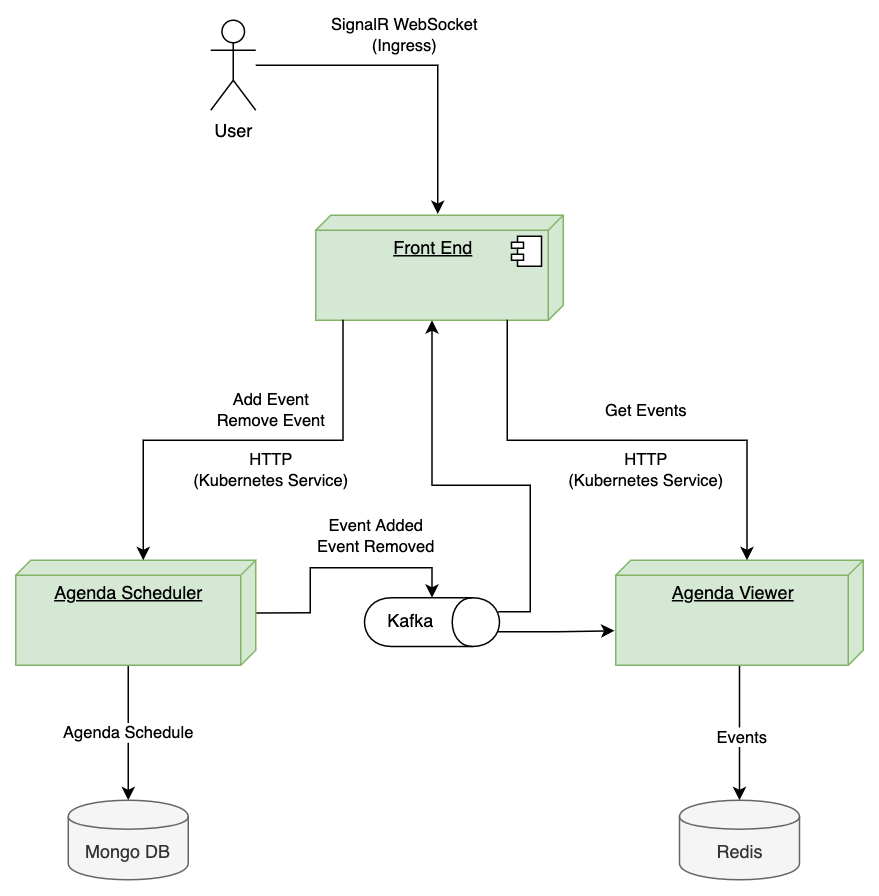

The diagram above was exported from draw.io. Its source (the exported page's mxGraphModel, read from the mxfile embedded in the PNG):
<mxGraphModel dx="1715" dy="2760" grid="1" gridSize="10" guides="1" tooltips="1" connect="1" arrows="1" fold="1" page="1" pageScale="1" pageWidth="850" pageHeight="1100" math="0" shadow="0">
  <root>
    <mxCell id="0" />
    <mxCell id="1" parent="0" />
    <mxCell id="PbtmngsIZZnjKnHMOv_J-54" value="" style="edgeStyle=orthogonalEdgeStyle;rounded=0;orthogonalLoop=1;jettySize=auto;html=1;" edge="1" parent="1" source="PbtmngsIZZnjKnHMOv_J-48" target="PbtmngsIZZnjKnHMOv_J-51">
      <mxGeometry relative="1" as="geometry" />
    </mxCell>
    <mxCell id="PbtmngsIZZnjKnHMOv_J-56" value="Events" style="edgeLabel;html=1;align=center;verticalAlign=middle;resizable=0;points=[];" vertex="1" connectable="0" parent="PbtmngsIZZnjKnHMOv_J-54">
      <mxGeometry x="0.0649" y="1" relative="1" as="geometry">
        <mxPoint as="offset" />
      </mxGeometry>
    </mxCell>
    <mxCell id="PbtmngsIZZnjKnHMOv_J-48" value="Agenda Viewer" style="verticalAlign=top;align=center;spacingTop=8;spacingLeft=2;spacingRight=12;shape=cube;size=10;direction=south;fontStyle=4;html=1;fillColor=#d5e8d4;strokeColor=#82b366;" vertex="1" parent="1">
      <mxGeometry x="-330" y="-780" width="165" height="70" as="geometry" />
    </mxCell>
    <mxCell id="PbtmngsIZZnjKnHMOv_J-67" style="edgeStyle=orthogonalEdgeStyle;rounded=0;orthogonalLoop=1;jettySize=auto;html=1;exitX=0.502;exitY=-0.001;exitDx=0;exitDy=0;exitPerimeter=0;entryX=0;entryY=0.5;entryDx=0;entryDy=0;" edge="1" parent="1" source="PbtmngsIZZnjKnHMOv_J-49" target="PbtmngsIZZnjKnHMOv_J-57">
      <mxGeometry relative="1" as="geometry" />
    </mxCell>
    <mxCell id="PbtmngsIZZnjKnHMOv_J-68" value="Event Added&lt;br&gt;Event Removed" style="edgeLabel;html=1;align=center;verticalAlign=middle;resizable=0;points=[];" vertex="1" connectable="0" parent="PbtmngsIZZnjKnHMOv_J-67">
      <mxGeometry x="0.2474" y="2" relative="1" as="geometry">
        <mxPoint x="5" y="-19" as="offset" />
      </mxGeometry>
    </mxCell>
    <mxCell id="PbtmngsIZZnjKnHMOv_J-81" value="&lt;meta charset=&quot;utf-8&quot;&gt;&lt;span style=&quot;color: rgb(0, 0, 0); font-family: helvetica; font-size: 11px; font-style: normal; font-weight: 400; letter-spacing: normal; text-align: center; text-indent: 0px; text-transform: none; word-spacing: 0px; background-color: rgb(255, 255, 255); display: inline; float: none;&quot;&gt;Agenda Schedule&lt;/span&gt;" style="edgeStyle=orthogonalEdgeStyle;rounded=0;orthogonalLoop=1;jettySize=auto;html=1;exitX=0;exitY=0;exitDx=70;exitDy=85;exitPerimeter=0;entryX=0.5;entryY=0;entryDx=0;entryDy=0;" edge="1" parent="1" source="PbtmngsIZZnjKnHMOv_J-49" target="PbtmngsIZZnjKnHMOv_J-50">
      <mxGeometry relative="1" as="geometry" />
    </mxCell>
    <mxCell id="PbtmngsIZZnjKnHMOv_J-49" value="Agenda Scheduler" style="verticalAlign=top;align=center;spacingTop=8;spacingLeft=2;spacingRight=12;shape=cube;size=10;direction=south;fontStyle=4;html=1;fillColor=#d5e8d4;strokeColor=#82b366;" vertex="1" parent="1">
      <mxGeometry x="-730" y="-780" width="160" height="70" as="geometry" />
    </mxCell>
    <mxCell id="PbtmngsIZZnjKnHMOv_J-50" value="Mongo DB" style="shape=cylinder;whiteSpace=wrap;html=1;boundedLbl=1;backgroundOutline=1;fillColor=#f5f5f5;strokeColor=#666666;fontColor=#333333;" vertex="1" parent="1">
      <mxGeometry x="-695" y="-620" width="80" height="53" as="geometry" />
    </mxCell>
    <mxCell id="PbtmngsIZZnjKnHMOv_J-51" value="Redis" style="shape=cylinder;whiteSpace=wrap;html=1;boundedLbl=1;backgroundOutline=1;fillColor=#f5f5f5;strokeColor=#666666;fontColor=#333333;" vertex="1" parent="1">
      <mxGeometry x="-287.5" y="-620" width="80" height="53" as="geometry" />
    </mxCell>
    <mxCell id="PbtmngsIZZnjKnHMOv_J-83" style="edgeStyle=orthogonalEdgeStyle;rounded=0;orthogonalLoop=1;jettySize=auto;html=1;exitX=0.699;exitY=0.016;exitDx=0;exitDy=0;entryX=0.671;entryY=1.005;entryDx=0;entryDy=0;entryPerimeter=0;exitPerimeter=0;" edge="1" parent="1" source="PbtmngsIZZnjKnHMOv_J-57" target="PbtmngsIZZnjKnHMOv_J-48">
      <mxGeometry relative="1" as="geometry" />
    </mxCell>
    <mxCell id="PbtmngsIZZnjKnHMOv_J-85" style="edgeStyle=orthogonalEdgeStyle;rounded=0;orthogonalLoop=1;jettySize=auto;html=1;exitX=0.288;exitY=0.009;exitDx=0;exitDy=0;exitPerimeter=0;entryX=0;entryY=0;entryDx=70;entryDy=87.5;entryPerimeter=0;" edge="1" parent="1" source="PbtmngsIZZnjKnHMOv_J-57" target="PbtmngsIZZnjKnHMOv_J-70">
      <mxGeometry relative="1" as="geometry">
        <Array as="points">
          <mxPoint x="-387" y="-746" />
          <mxPoint x="-387" y="-830" />
          <mxPoint x="-452" y="-830" />
        </Array>
      </mxGeometry>
    </mxCell>
    <mxCell id="PbtmngsIZZnjKnHMOv_J-57" value="Kafka" style="shape=cylinder;whiteSpace=wrap;html=1;boundedLbl=1;backgroundOutline=1;rotation=90;verticalAlign=middle;textDirection=ltr;horizontal=0;" vertex="1" parent="1">
      <mxGeometry x="-468.75" y="-783.75" width="32.5" height="90" as="geometry" />
    </mxCell>
    <mxCell id="PbtmngsIZZnjKnHMOv_J-78" value="&lt;meta charset=&quot;utf-8&quot;&gt;&lt;span style=&quot;color: rgb(0, 0, 0); font-family: helvetica; font-size: 11px; font-style: normal; font-weight: 400; letter-spacing: normal; text-align: center; text-indent: 0px; text-transform: none; word-spacing: 0px; background-color: rgb(255, 255, 255); display: inline; float: none;&quot;&gt;SignalR WebSocket&lt;/span&gt;&lt;br style=&quot;color: rgb(0, 0, 0); font-family: helvetica; font-size: 11px; font-style: normal; font-weight: 400; letter-spacing: normal; text-align: center; text-indent: 0px; text-transform: none; word-spacing: 0px;&quot;&gt;&lt;span style=&quot;color: rgb(0, 0, 0); font-family: helvetica; font-size: 11px; font-style: normal; font-weight: 400; letter-spacing: normal; text-align: center; text-indent: 0px; text-transform: none; word-spacing: 0px; background-color: rgb(255, 255, 255); display: inline; float: none;&quot;&gt;(Ingress)&lt;/span&gt;" style="edgeStyle=orthogonalEdgeStyle;rounded=0;orthogonalLoop=1;jettySize=auto;html=1;entryX=-0.012;entryY=0.507;entryDx=0;entryDy=0;entryPerimeter=0;" edge="1" parent="1" target="PbtmngsIZZnjKnHMOv_J-70">
      <mxGeometry x="-0.108" y="20" relative="1" as="geometry">
        <mxPoint x="-570" y="-1110" as="sourcePoint" />
        <mxPoint as="offset" />
      </mxGeometry>
    </mxCell>
    <mxCell id="PbtmngsIZZnjKnHMOv_J-63" value="User" style="shape=umlActor;verticalLabelPosition=bottom;verticalAlign=top;html=1;outlineConnect=0;fillColor=default;" vertex="1" parent="1">
      <mxGeometry x="-600" y="-1140" width="30" height="60" as="geometry" />
    </mxCell>
    <mxCell id="PbtmngsIZZnjKnHMOv_J-72" value="" style="group" vertex="1" connectable="0" parent="1">
      <mxGeometry x="-530" y="-1010" width="165" height="70" as="geometry" />
    </mxCell>
    <mxCell id="PbtmngsIZZnjKnHMOv_J-70" value="Front End" style="verticalAlign=top;align=center;spacingTop=8;spacingLeft=2;spacingRight=12;shape=cube;size=10;direction=south;fontStyle=4;html=1;fillColor=#d5e8d4;strokeColor=#82b366;" vertex="1" parent="PbtmngsIZZnjKnHMOv_J-72">
      <mxGeometry width="165" height="70" as="geometry" />
    </mxCell>
    <mxCell id="PbtmngsIZZnjKnHMOv_J-71" value="" style="shape=component;jettyWidth=8;jettyHeight=4;" vertex="1" parent="PbtmngsIZZnjKnHMOv_J-72">
      <mxGeometry x="130.5" y="14" width="20" height="20" as="geometry" />
    </mxCell>
    <mxCell id="PbtmngsIZZnjKnHMOv_J-79" value="&lt;span style=&quot;color: rgb(0 , 0 , 0) ; font-family: &amp;#34;helvetica&amp;#34; ; font-size: 11px ; font-style: normal ; font-weight: 400 ; letter-spacing: normal ; text-align: center ; text-indent: 0px ; text-transform: none ; word-spacing: 0px ; background-color: rgb(255 , 255 , 255) ; display: inline ; float: none&quot;&gt;Add Event&lt;/span&gt;&lt;br style=&quot;color: rgb(0 , 0 , 0) ; font-family: &amp;#34;helvetica&amp;#34; ; font-size: 11px ; font-style: normal ; font-weight: 400 ; letter-spacing: normal ; text-align: center ; text-indent: 0px ; text-transform: none ; word-spacing: 0px&quot;&gt;&lt;span style=&quot;color: rgb(0 , 0 , 0) ; font-family: &amp;#34;helvetica&amp;#34; ; font-size: 11px ; font-style: normal ; font-weight: 400 ; letter-spacing: normal ; text-align: center ; text-indent: 0px ; text-transform: none ; word-spacing: 0px ; background-color: rgb(255 , 255 , 255) ; display: inline ; float: none&quot;&gt;Remove Event&lt;/span&gt;" style="edgeStyle=orthogonalEdgeStyle;rounded=0;orthogonalLoop=1;jettySize=auto;html=1;exitX=0.995;exitY=0.89;exitDx=0;exitDy=0;exitPerimeter=0;entryX=0;entryY=0;entryDx=0;entryDy=75;entryPerimeter=0;" edge="1" parent="1" source="PbtmngsIZZnjKnHMOv_J-70" target="PbtmngsIZZnjKnHMOv_J-49">
      <mxGeometry x="-0.1243" y="-20" relative="1" as="geometry">
        <mxPoint as="offset" />
      </mxGeometry>
    </mxCell>
    <mxCell id="PbtmngsIZZnjKnHMOv_J-87" value="HTTP&lt;br&gt;&lt;span style=&quot;font-family: &amp;#34;helvetica&amp;#34;&quot;&gt;(Kubernetes Service)&lt;/span&gt;" style="edgeLabel;html=1;align=center;verticalAlign=middle;resizable=0;points=[];" vertex="1" connectable="0" parent="PbtmngsIZZnjKnHMOv_J-79">
      <mxGeometry x="-0.3535" y="-2" relative="1" as="geometry">
        <mxPoint x="-34" y="22" as="offset" />
      </mxGeometry>
    </mxCell>
    <mxCell id="PbtmngsIZZnjKnHMOv_J-80" value="&lt;span style=&quot;color: rgb(0 , 0 , 0) ; font-family: &amp;#34;helvetica&amp;#34; ; font-size: 11px ; font-style: normal ; font-weight: 400 ; letter-spacing: normal ; text-align: center ; text-indent: 0px ; text-transform: none ; word-spacing: 0px ; background-color: rgb(255 , 255 , 255) ; display: inline ; float: none&quot;&gt;Get Events&lt;/span&gt;" style="edgeStyle=orthogonalEdgeStyle;rounded=0;orthogonalLoop=1;jettySize=auto;html=1;exitX=0.995;exitY=0.226;exitDx=0;exitDy=0;exitPerimeter=0;entryX=0;entryY=0;entryDx=0;entryDy=77.5;entryPerimeter=0;" edge="1" parent="1" source="PbtmngsIZZnjKnHMOv_J-70" target="PbtmngsIZZnjKnHMOv_J-48">
      <mxGeometry x="0.0786" y="20" relative="1" as="geometry">
        <mxPoint as="offset" />
      </mxGeometry>
    </mxCell>
    <mxCell id="PbtmngsIZZnjKnHMOv_J-88" value="&lt;span style=&quot;font-family: &amp;#34;helvetica&amp;#34;&quot;&gt;HTTP&lt;/span&gt;&lt;br style=&quot;font-family: &amp;#34;helvetica&amp;#34;&quot;&gt;&lt;span style=&quot;font-family: &amp;#34;helvetica&amp;#34;&quot;&gt;(Kubernetes Service)&lt;/span&gt;" style="edgeLabel;html=1;align=center;verticalAlign=middle;resizable=0;points=[];" vertex="1" connectable="0" parent="PbtmngsIZZnjKnHMOv_J-80">
      <mxGeometry x="-0.1228" relative="1" as="geometry">
        <mxPoint x="32" y="20" as="offset" />
      </mxGeometry>
    </mxCell>
  </root>
</mxGraphModel>